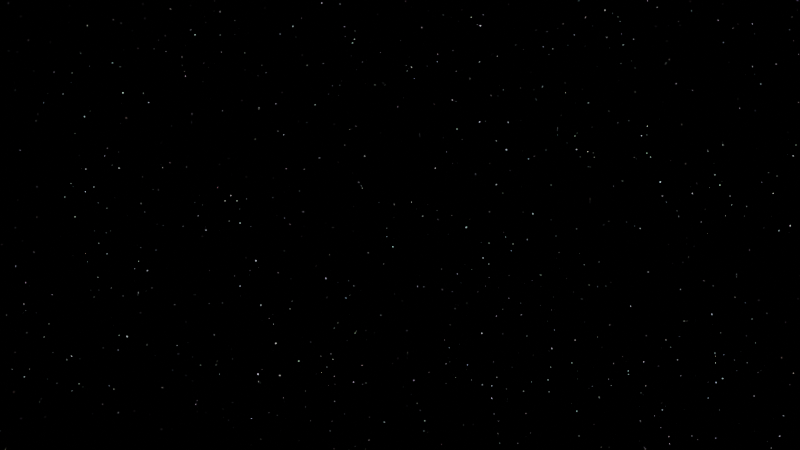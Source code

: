 # Source: Spinning_In_Space.blend  (saved by Blender 3.6.11; exported with 4.5.12 LTS)
import bpy
from mathutils import Matrix  # noqa: F401  (used for matrix-valued properties, if any)

bpy.ops.wm.read_factory_settings(use_empty=True)
scene = bpy.context.scene
scene.name = 'Scene'

# ---- collections
col_collection = bpy.data.collections.new('Collection'); scene.collection.children.link(col_collection)
col_camera = bpy.data.collections.new('Camera'); scene.collection.children.link(col_camera)

# ---- world
world_world = bpy.data.worlds.new('World'); scene.world = world_world
world_world.use_nodes = True; world_world.node_tree.nodes.clear()
_N = world_world.node_tree.nodes; _L = world_world.node_tree.links
n0 = _N.new('ShaderNodeOutputWorld'); n0.name = 'World Output'; n0.location = (439, 300)
n1 = _N.new('ShaderNodeBackground'); n1.name = 'Background'; n1.location = (149, 300)
n2 = _N.new('ShaderNodeTexNoise'); n2.name = 'Noise Texture'; n2.location = (-391, 329)
n2.inputs[2].default_value = 600.0
n3 = _N.new('ShaderNodeValToRGB'); n3.name = 'ColorRamp'; n3.location = (-171, 315)
while len(n3.color_ramp.elements) > 1: n3.color_ramp.elements.remove(n3.color_ramp.elements[-1])
n3.color_ramp.elements[0].position = 0.7045; n3.color_ramp.elements[0].color = (0.0, 0.0, 0.0, 1.0)
_e = n3.color_ramp.elements.new(0.7182); _e.color = (1.0, 1.0, 1.0, 1.0)
_L.new(n1.outputs[0], n0.inputs[0])
_L.new(n2.outputs[1], n3.inputs[0])
_L.new(n3.outputs[0], n1.inputs[0])
n0.is_active_output = True
world_world.color = (0.05088, 0.05088, 0.05088)
world_world.use_sun_shadow = False
world_world.sun_shadow_jitter_overblur = 0.0

# ---- cameras
cam_camera_001 = bpy.data.cameras.new('Camera.001')
cam_camera_001.clip_end = 1e+04

# ---- objects
ob_camera = bpy.data.objects.new('Camera', cam_camera_001)
ob_empty = bpy.data.objects.new('Empty', None)

# ---- transforms, parenting, visibility, modifiers, constraints
ob_camera.location = (8.773, 0.0, 4.016)
ob_camera.rotation_euler = (1.571, -0.0, 1.571)
ob_empty.location = (8.014, -0.0204, 8.025)
ob_empty.rotation_euler = (-3.142, 1.571, 0.0)
ob_empty.empty_display_type = 'SINGLE_ARROW'

# ---- collection membership
col_camera.objects.link(ob_camera)
col_camera.objects.link(ob_empty)

# ---- scene / render settings (as saved in the file)
scene.camera = ob_camera
scene.frame_start = 0; scene.frame_end = 449; scene.frame_set(263)
scene.render.engine = 'CYCLES'
scene.render.image_settings.color_depth = '16'
scene.render.image_settings.compression = 100
scene.render.resolution_x = 960
scene.render.resolution_y = 540
scene.render.use_motion_blur = True
scene.render.motion_blur_shutter = 0.12
scene.render.use_border = True
scene.cycles.samples = 512
scene.cycles.sampling_pattern = 'TABULATED_SOBOL'
scene.cycles.use_light_tree = False
scene.view_settings.view_transform = 'Filmic'
bpy.context.view_layer.update()

# ---- added for rendering (the .blend has no usable light): sun
light_auto_sun = bpy.data.lights.new('AutoSun', 'SUN')
light_auto_sun.energy = 3.0
light_auto_sun.angle = 0.0523599
ob_auto_sun = bpy.data.objects.new('AutoSun', light_auto_sun)
scene.collection.objects.link(ob_auto_sun)
ob_auto_sun.rotation_euler = (0.872665, 0.174533, 0.523599)
bpy.context.view_layer.update()
